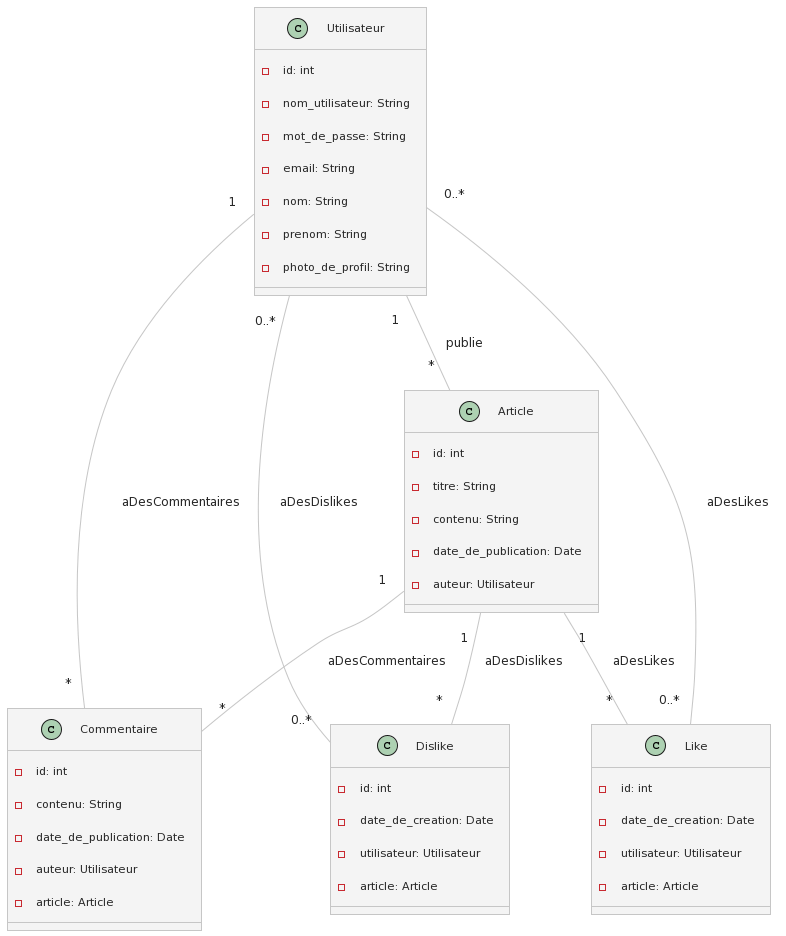

The diagram above was rendered by PlantUML. Its source (embedded in the PNG):
@startuml
!theme carbon-gray

class Utilisateur {
  - id: int
  - nom_utilisateur: String
  - mot_de_passe: String
  - email: String
  - nom: String
  - prenom: String
  - photo_de_profil: String
}

class Article {
  - id: int
  - titre: String
  - contenu: String
  - date_de_publication: Date
  - auteur: Utilisateur
}

class Commentaire {
  - id: int
  - contenu: String
  - date_de_publication: Date
  - auteur: Utilisateur
  - article: Article
}

class Like {
  - id: int
  - date_de_creation: Date
  - utilisateur: Utilisateur
  - article: Article
}

class Dislike {
  - id: int
  - date_de_creation: Date
  - utilisateur: Utilisateur
  - article: Article
}

Utilisateur "1" -- "*" Article : publie
Article "1" -- "*" Commentaire : aDesCommentaires
Utilisateur "0..*" -- "0..*" Like : aDesLikes
Utilisateur "0..*" -- "0..*" Dislike : aDesDislikes
Article "1" -- "*" Like : aDesLikes
Article "1" -- "*" Dislike : aDesDislikes
Utilisateur "1" -- "*" Commentaire : aDesCommentaires
@enduml